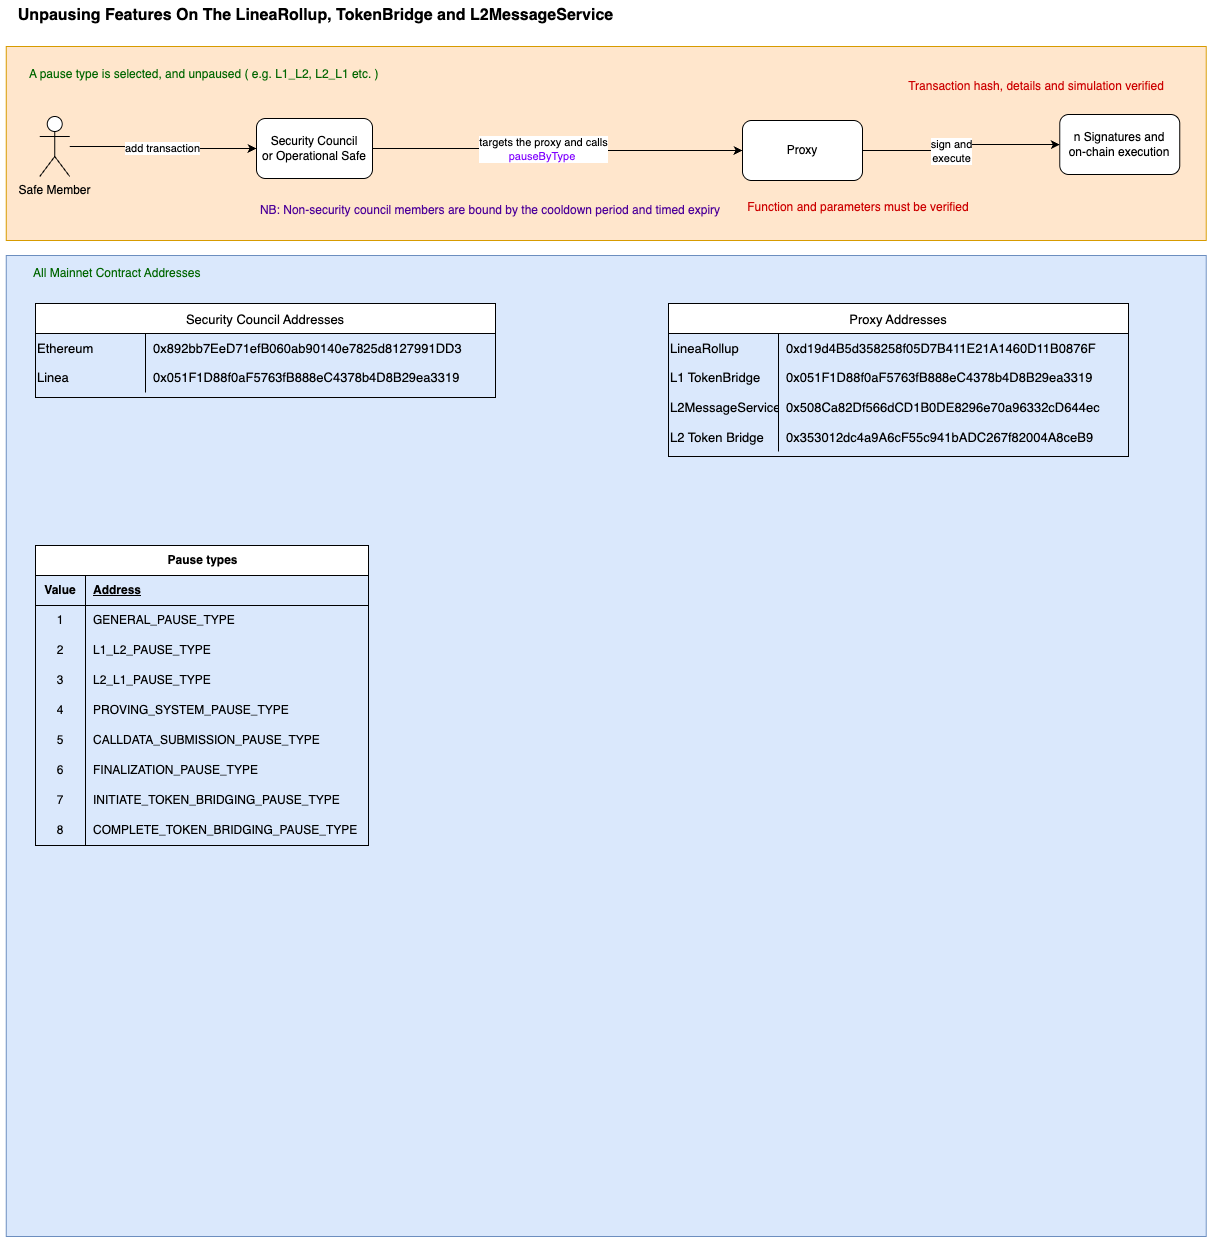

The diagram above was exported from draw.io. Its source (the exported page's mxGraphModel, read from the mxfile embedded in the PNG):
<mxGraphModel dx="5363" dy="1898" grid="0" gridSize="10" guides="1" tooltips="1" connect="1" arrows="1" fold="1" page="0" pageScale="1" pageWidth="827" pageHeight="1169" math="0" shadow="0">
  <root>
    <mxCell id="0" />
    <mxCell id="1" parent="0" />
    <mxCell id="2" value="" style="rounded=0;whiteSpace=wrap;html=1;fillColor=#dae8fc;strokeColor=#6c8ebf;" vertex="1" parent="1">
      <mxGeometry x="11.75" y="1265" width="1200" height="981" as="geometry" />
    </mxCell>
    <mxCell id="3" value="" style="rounded=0;whiteSpace=wrap;html=1;fillColor=#ffe6cc;strokeColor=#d79b00;" vertex="1" parent="1">
      <mxGeometry x="11.75" y="1056" width="1200" height="194" as="geometry" />
    </mxCell>
    <mxCell id="4" value="Security Council &lt;br&gt;or Operational Safe" style="rounded=1;whiteSpace=wrap;html=1;" vertex="1" parent="1">
      <mxGeometry x="262" y="1128" width="116" height="60" as="geometry" />
    </mxCell>
    <mxCell id="5" value="add transaction" style="edgeStyle=orthogonalEdgeStyle;rounded=0;orthogonalLoop=1;jettySize=auto;html=1;entryX=0;entryY=0.5;entryDx=0;entryDy=0;" edge="1" source="6" target="4" parent="1">
      <mxGeometry relative="1" as="geometry" />
    </mxCell>
    <mxCell id="6" value="Safe Member" style="shape=umlActor;verticalLabelPosition=bottom;verticalAlign=top;html=1;outlineConnect=0;" vertex="1" parent="1">
      <mxGeometry x="45.25" y="1126" width="30" height="60" as="geometry" />
    </mxCell>
    <mxCell id="7" style="edgeStyle=orthogonalEdgeStyle;rounded=0;orthogonalLoop=1;jettySize=auto;html=1;entryX=0;entryY=0.5;entryDx=0;entryDy=0;exitX=1;exitY=0.5;exitDx=0;exitDy=0;" edge="1" source="4" target="11" parent="1">
      <mxGeometry relative="1" as="geometry">
        <mxPoint x="497" y="1165" as="sourcePoint" />
        <mxPoint x="781" y="1171" as="targetPoint" />
      </mxGeometry>
    </mxCell>
    <mxCell id="8" value="targets the proxy and calls &lt;br&gt;&lt;font style=&quot;color: rgb(127, 0, 255);&quot;&gt;pauseByType&amp;nbsp;&lt;/font&gt;" style="edgeLabel;html=1;align=center;verticalAlign=middle;resizable=0;points=[];" connectable="0" vertex="1" parent="7">
      <mxGeometry x="-0.224" relative="1" as="geometry">
        <mxPoint x="25" as="offset" />
      </mxGeometry>
    </mxCell>
    <mxCell id="9" value="" style="edgeStyle=orthogonalEdgeStyle;rounded=0;orthogonalLoop=1;jettySize=auto;html=1;" edge="1" source="11" target="12" parent="1">
      <mxGeometry relative="1" as="geometry" />
    </mxCell>
    <mxCell id="10" value="sign and&lt;br&gt;execute" style="edgeLabel;html=1;align=center;verticalAlign=middle;resizable=0;points=[];" connectable="0" vertex="1" parent="9">
      <mxGeometry x="-0.13" relative="1" as="geometry">
        <mxPoint as="offset" />
      </mxGeometry>
    </mxCell>
    <mxCell id="11" value="Proxy" style="rounded=1;whiteSpace=wrap;html=1;" vertex="1" parent="1">
      <mxGeometry x="748" y="1130" width="120" height="60" as="geometry" />
    </mxCell>
    <mxCell id="12" value="n Signatures and&lt;br&gt;on-chain execution" style="rounded=1;whiteSpace=wrap;html=1;" vertex="1" parent="1">
      <mxGeometry x="1065.25" y="1124" width="120" height="60" as="geometry" />
    </mxCell>
    <mxCell id="13" value="&lt;span style=&quot;color: rgb(0, 102, 0);&quot;&gt;A pause type is selected, and unpaused&amp;nbsp;&lt;/span&gt;&lt;span style=&quot;color: rgb(0, 102, 0);&quot;&gt;( e.g.&amp;nbsp;L1_L2, L2_L1 etc. )&lt;/span&gt;" style="text;html=1;align=left;verticalAlign=middle;whiteSpace=wrap;rounded=0;strokeColor=none;" vertex="1" parent="1">
      <mxGeometry x="33.25" y="1069" width="1157" height="30" as="geometry" />
    </mxCell>
    <mxCell id="14" value="&lt;font style=&quot;color: rgb(0, 102, 0);&quot;&gt;All Mainnet Contract Addresses&lt;/font&gt;" style="text;html=1;align=left;verticalAlign=middle;whiteSpace=wrap;rounded=0;strokeColor=none;" vertex="1" parent="1">
      <mxGeometry x="37.25" y="1268" width="1157" height="30" as="geometry" />
    </mxCell>
    <mxCell id="15" value="Unpausing Features On The LineaRollup, TokenBridge and L2MessageService" style="text;html=1;align=center;verticalAlign=middle;whiteSpace=wrap;rounded=0;fontStyle=1;fontSize=16;" vertex="1" parent="1">
      <mxGeometry x="6" y="1010" width="631" height="30" as="geometry" />
    </mxCell>
    <mxCell id="16" value="&lt;font style=&quot;color: rgb(204, 0, 0);&quot;&gt;Transaction hash, details and simulation verified&lt;/font&gt;" style="text;html=1;align=center;verticalAlign=middle;whiteSpace=wrap;rounded=0;" vertex="1" parent="1">
      <mxGeometry x="908.5" y="1081" width="266" height="30" as="geometry" />
    </mxCell>
    <mxCell id="17" value="Proxy Addresses" style="shape=table;startSize=30;container=1;collapsible=0;childLayout=tableLayout;fixedRows=1;rowLines=0;fontStyle=0;strokeColor=default;fontSize=13;" vertex="1" parent="1">
      <mxGeometry x="674" y="1313" width="460" height="153" as="geometry" />
    </mxCell>
    <mxCell id="18" value="" style="shape=tableRow;horizontal=0;startSize=0;swimlaneHead=0;swimlaneBody=0;top=0;left=0;bottom=0;right=0;collapsible=0;dropTarget=0;fillColor=none;points=[[0,0.5],[1,0.5]];portConstraint=eastwest;strokeColor=inherit;fontSize=13;" vertex="1" parent="17">
      <mxGeometry y="30" width="460" height="29" as="geometry" />
    </mxCell>
    <mxCell id="19" value="LineaRollup" style="shape=partialRectangle;html=1;whiteSpace=wrap;connectable=0;fillColor=none;top=0;left=0;bottom=0;right=0;overflow=hidden;pointerEvents=1;strokeColor=inherit;fontSize=13;align=left;" vertex="1" parent="18">
      <mxGeometry width="110" height="29" as="geometry">
        <mxRectangle width="110" height="29" as="alternateBounds" />
      </mxGeometry>
    </mxCell>
    <mxCell id="20" value="0xd19d4B5d358258f05D7B411E21A1460D11B0876F" style="shape=partialRectangle;html=1;whiteSpace=wrap;connectable=0;fillColor=none;top=0;left=0;bottom=0;right=0;align=left;spacingLeft=6;overflow=hidden;strokeColor=inherit;fontSize=13;" vertex="1" parent="18">
      <mxGeometry x="110" width="350" height="29" as="geometry">
        <mxRectangle width="350" height="29" as="alternateBounds" />
      </mxGeometry>
    </mxCell>
    <mxCell id="21" value="" style="shape=tableRow;horizontal=0;startSize=0;swimlaneHead=0;swimlaneBody=0;top=0;left=0;bottom=0;right=0;collapsible=0;dropTarget=0;fillColor=none;points=[[0,0.5],[1,0.5]];portConstraint=eastwest;strokeColor=inherit;fontSize=13;" vertex="1" parent="17">
      <mxGeometry y="59" width="460" height="30" as="geometry" />
    </mxCell>
    <mxCell id="22" value="L1 TokenBridge" style="shape=partialRectangle;html=1;whiteSpace=wrap;connectable=0;fillColor=none;top=0;left=0;bottom=0;right=0;overflow=hidden;strokeColor=inherit;fontSize=13;align=left;" vertex="1" parent="21">
      <mxGeometry width="110" height="30" as="geometry">
        <mxRectangle width="110" height="30" as="alternateBounds" />
      </mxGeometry>
    </mxCell>
    <mxCell id="23" value="0x051F1D88f0aF5763fB888eC4378b4D8B29ea3319" style="shape=partialRectangle;html=1;whiteSpace=wrap;connectable=0;fillColor=none;top=0;left=0;bottom=0;right=0;align=left;spacingLeft=6;overflow=hidden;strokeColor=inherit;fontSize=13;" vertex="1" parent="21">
      <mxGeometry x="110" width="350" height="30" as="geometry">
        <mxRectangle width="350" height="30" as="alternateBounds" />
      </mxGeometry>
    </mxCell>
    <mxCell id="24" value="" style="shape=tableRow;horizontal=0;startSize=0;swimlaneHead=0;swimlaneBody=0;top=0;left=0;bottom=0;right=0;collapsible=0;dropTarget=0;fillColor=none;points=[[0,0.5],[1,0.5]];portConstraint=eastwest;strokeColor=inherit;fontSize=13;" vertex="1" parent="17">
      <mxGeometry y="89" width="460" height="30" as="geometry" />
    </mxCell>
    <mxCell id="25" value="L2MessageService" style="shape=partialRectangle;html=1;whiteSpace=wrap;connectable=0;fillColor=none;top=0;left=0;bottom=0;right=0;overflow=hidden;strokeColor=inherit;fontSize=13;align=left;" vertex="1" parent="24">
      <mxGeometry width="110" height="30" as="geometry">
        <mxRectangle width="110" height="30" as="alternateBounds" />
      </mxGeometry>
    </mxCell>
    <mxCell id="26" value="0x508Ca82Df566dCD1B0DE8296e70a96332cD644ec" style="shape=partialRectangle;html=1;whiteSpace=wrap;connectable=0;fillColor=none;top=0;left=0;bottom=0;right=0;align=left;spacingLeft=6;overflow=hidden;strokeColor=inherit;fontSize=13;" vertex="1" parent="24">
      <mxGeometry x="110" width="350" height="30" as="geometry">
        <mxRectangle width="350" height="30" as="alternateBounds" />
      </mxGeometry>
    </mxCell>
    <mxCell id="27" value="" style="shape=tableRow;horizontal=0;startSize=0;swimlaneHead=0;swimlaneBody=0;top=0;left=0;bottom=0;right=0;collapsible=0;dropTarget=0;fillColor=none;points=[[0,0.5],[1,0.5]];portConstraint=eastwest;strokeColor=inherit;fontSize=13;" vertex="1" parent="17">
      <mxGeometry y="119" width="460" height="29" as="geometry" />
    </mxCell>
    <mxCell id="28" value="L2 Token Bridge" style="shape=partialRectangle;html=1;whiteSpace=wrap;connectable=0;fillColor=none;top=0;left=0;bottom=0;right=0;overflow=hidden;pointerEvents=1;strokeColor=inherit;fontSize=13;align=left;" vertex="1" parent="27">
      <mxGeometry width="110" height="29" as="geometry">
        <mxRectangle width="110" height="29" as="alternateBounds" />
      </mxGeometry>
    </mxCell>
    <mxCell id="29" value="0x353012dc4a9A6cF55c941bADC267f82004A8ceB9" style="shape=partialRectangle;html=1;whiteSpace=wrap;connectable=0;fillColor=none;top=0;left=0;bottom=0;right=0;align=left;spacingLeft=6;overflow=hidden;strokeColor=inherit;fontSize=13;" vertex="1" parent="27">
      <mxGeometry x="110" width="350" height="29" as="geometry">
        <mxRectangle width="350" height="29" as="alternateBounds" />
      </mxGeometry>
    </mxCell>
    <mxCell id="30" value="Security Council Addresses" style="shape=table;startSize=30;container=1;collapsible=0;childLayout=tableLayout;fixedRows=1;rowLines=0;fontStyle=0;strokeColor=default;fontSize=13;" vertex="1" parent="1">
      <mxGeometry x="41" y="1313" width="460" height="94" as="geometry" />
    </mxCell>
    <mxCell id="31" value="" style="shape=tableRow;horizontal=0;startSize=0;swimlaneHead=0;swimlaneBody=0;top=0;left=0;bottom=0;right=0;collapsible=0;dropTarget=0;fillColor=none;points=[[0,0.5],[1,0.5]];portConstraint=eastwest;strokeColor=inherit;fontSize=13;" vertex="1" parent="30">
      <mxGeometry y="30" width="460" height="29" as="geometry" />
    </mxCell>
    <mxCell id="32" value="Ethereum" style="shape=partialRectangle;html=1;whiteSpace=wrap;connectable=0;fillColor=none;top=0;left=0;bottom=0;right=0;overflow=hidden;pointerEvents=1;strokeColor=inherit;fontSize=13;align=left;" vertex="1" parent="31">
      <mxGeometry width="110" height="29" as="geometry">
        <mxRectangle width="110" height="29" as="alternateBounds" />
      </mxGeometry>
    </mxCell>
    <mxCell id="33" value="0x892bb7EeD71efB060ab90140e7825d8127991DD3" style="shape=partialRectangle;html=1;whiteSpace=wrap;connectable=0;fillColor=none;top=0;left=0;bottom=0;right=0;align=left;spacingLeft=6;overflow=hidden;strokeColor=inherit;fontSize=13;" vertex="1" parent="31">
      <mxGeometry x="110" width="350" height="29" as="geometry">
        <mxRectangle width="350" height="29" as="alternateBounds" />
      </mxGeometry>
    </mxCell>
    <mxCell id="34" value="" style="shape=tableRow;horizontal=0;startSize=0;swimlaneHead=0;swimlaneBody=0;top=0;left=0;bottom=0;right=0;collapsible=0;dropTarget=0;fillColor=none;points=[[0,0.5],[1,0.5]];portConstraint=eastwest;strokeColor=inherit;fontSize=13;" vertex="1" parent="30">
      <mxGeometry y="59" width="460" height="30" as="geometry" />
    </mxCell>
    <mxCell id="35" value="Linea" style="shape=partialRectangle;html=1;whiteSpace=wrap;connectable=0;fillColor=none;top=0;left=0;bottom=0;right=0;overflow=hidden;strokeColor=inherit;fontSize=13;align=left;" vertex="1" parent="34">
      <mxGeometry width="110" height="30" as="geometry">
        <mxRectangle width="110" height="30" as="alternateBounds" />
      </mxGeometry>
    </mxCell>
    <mxCell id="36" value="0x051F1D88f0aF5763fB888eC4378b4D8B29ea3319" style="shape=partialRectangle;html=1;whiteSpace=wrap;connectable=0;fillColor=none;top=0;left=0;bottom=0;right=0;align=left;spacingLeft=6;overflow=hidden;strokeColor=inherit;fontSize=13;" vertex="1" parent="34">
      <mxGeometry x="110" width="350" height="30" as="geometry">
        <mxRectangle width="350" height="30" as="alternateBounds" />
      </mxGeometry>
    </mxCell>
    <mxCell id="37" value="&lt;font style=&quot;color: rgb(76, 0, 153);&quot;&gt;NB: Non-security council members are bound by the cooldown period and timed expiry&lt;/font&gt;" style="text;html=1;align=center;verticalAlign=middle;whiteSpace=wrap;rounded=0;" vertex="1" parent="1">
      <mxGeometry x="262" y="1205" width="468" height="30" as="geometry" />
    </mxCell>
    <mxCell id="38" value="&lt;font style=&quot;color: rgb(204, 0, 0);&quot;&gt;Function and parameters must be verified&lt;/font&gt;" style="text;html=1;align=center;verticalAlign=middle;whiteSpace=wrap;rounded=0;" vertex="1" parent="1">
      <mxGeometry x="749.62" y="1202" width="228" height="30" as="geometry" />
    </mxCell>
    <mxCell id="39" value="Pause types" style="shape=table;startSize=30;container=1;collapsible=1;childLayout=tableLayout;fixedRows=1;rowLines=0;fontStyle=1;align=center;resizeLast=1;html=1;" vertex="1" parent="1">
      <mxGeometry x="41" y="1555" width="333" height="300" as="geometry" />
    </mxCell>
    <mxCell id="40" value="" style="shape=tableRow;horizontal=0;startSize=0;swimlaneHead=0;swimlaneBody=0;fillColor=none;collapsible=0;dropTarget=0;points=[[0,0.5],[1,0.5]];portConstraint=eastwest;top=0;left=0;right=0;bottom=1;" vertex="1" parent="39">
      <mxGeometry y="30" width="333" height="30" as="geometry" />
    </mxCell>
    <mxCell id="41" value="Value" style="shape=partialRectangle;connectable=0;fillColor=none;top=0;left=0;bottom=0;right=0;fontStyle=1;overflow=hidden;whiteSpace=wrap;html=1;" vertex="1" parent="40">
      <mxGeometry width="50" height="30" as="geometry">
        <mxRectangle width="50" height="30" as="alternateBounds" />
      </mxGeometry>
    </mxCell>
    <mxCell id="42" value="Address" style="shape=partialRectangle;connectable=0;fillColor=none;top=0;left=0;bottom=0;right=0;align=left;spacingLeft=6;fontStyle=5;overflow=hidden;whiteSpace=wrap;html=1;" vertex="1" parent="40">
      <mxGeometry x="50" width="283" height="30" as="geometry">
        <mxRectangle width="283" height="30" as="alternateBounds" />
      </mxGeometry>
    </mxCell>
    <mxCell id="43" value="" style="shape=tableRow;horizontal=0;startSize=0;swimlaneHead=0;swimlaneBody=0;fillColor=none;collapsible=0;dropTarget=0;points=[[0,0.5],[1,0.5]];portConstraint=eastwest;top=0;left=0;right=0;bottom=0;" vertex="1" parent="39">
      <mxGeometry y="60" width="333" height="30" as="geometry" />
    </mxCell>
    <mxCell id="44" value="1" style="shape=partialRectangle;connectable=0;fillColor=none;top=0;left=0;bottom=0;right=0;editable=1;overflow=hidden;whiteSpace=wrap;html=1;" vertex="1" parent="43">
      <mxGeometry width="50" height="30" as="geometry">
        <mxRectangle width="50" height="30" as="alternateBounds" />
      </mxGeometry>
    </mxCell>
    <mxCell id="45" value="GENERAL_PAUSE_TYPE" style="shape=partialRectangle;connectable=0;fillColor=none;top=0;left=0;bottom=0;right=0;align=left;spacingLeft=6;overflow=hidden;whiteSpace=wrap;html=1;" vertex="1" parent="43">
      <mxGeometry x="50" width="283" height="30" as="geometry">
        <mxRectangle width="283" height="30" as="alternateBounds" />
      </mxGeometry>
    </mxCell>
    <mxCell id="46" value="" style="shape=tableRow;horizontal=0;startSize=0;swimlaneHead=0;swimlaneBody=0;fillColor=none;collapsible=0;dropTarget=0;points=[[0,0.5],[1,0.5]];portConstraint=eastwest;top=0;left=0;right=0;bottom=0;" vertex="1" parent="39">
      <mxGeometry y="90" width="333" height="30" as="geometry" />
    </mxCell>
    <mxCell id="47" value="2" style="shape=partialRectangle;connectable=0;fillColor=none;top=0;left=0;bottom=0;right=0;editable=1;overflow=hidden;whiteSpace=wrap;html=1;" vertex="1" parent="46">
      <mxGeometry width="50" height="30" as="geometry">
        <mxRectangle width="50" height="30" as="alternateBounds" />
      </mxGeometry>
    </mxCell>
    <mxCell id="48" value="L1_L2_PAUSE_TYPE" style="shape=partialRectangle;connectable=0;fillColor=none;top=0;left=0;bottom=0;right=0;align=left;spacingLeft=6;overflow=hidden;whiteSpace=wrap;html=1;" vertex="1" parent="46">
      <mxGeometry x="50" width="283" height="30" as="geometry">
        <mxRectangle width="283" height="30" as="alternateBounds" />
      </mxGeometry>
    </mxCell>
    <mxCell id="49" value="" style="shape=tableRow;horizontal=0;startSize=0;swimlaneHead=0;swimlaneBody=0;fillColor=none;collapsible=0;dropTarget=0;points=[[0,0.5],[1,0.5]];portConstraint=eastwest;top=0;left=0;right=0;bottom=0;" vertex="1" parent="39">
      <mxGeometry y="120" width="333" height="30" as="geometry" />
    </mxCell>
    <mxCell id="50" value="3" style="shape=partialRectangle;connectable=0;fillColor=none;top=0;left=0;bottom=0;right=0;editable=1;overflow=hidden;whiteSpace=wrap;html=1;" vertex="1" parent="49">
      <mxGeometry width="50" height="30" as="geometry">
        <mxRectangle width="50" height="30" as="alternateBounds" />
      </mxGeometry>
    </mxCell>
    <mxCell id="51" value="L2_L1_PAUSE_TYPE" style="shape=partialRectangle;connectable=0;fillColor=none;top=0;left=0;bottom=0;right=0;align=left;spacingLeft=6;overflow=hidden;whiteSpace=wrap;html=1;" vertex="1" parent="49">
      <mxGeometry x="50" width="283" height="30" as="geometry">
        <mxRectangle width="283" height="30" as="alternateBounds" />
      </mxGeometry>
    </mxCell>
    <mxCell id="52" style="shape=tableRow;horizontal=0;startSize=0;swimlaneHead=0;swimlaneBody=0;fillColor=none;collapsible=0;dropTarget=0;points=[[0,0.5],[1,0.5]];portConstraint=eastwest;top=0;left=0;right=0;bottom=0;" vertex="1" parent="39">
      <mxGeometry y="150" width="333" height="30" as="geometry" />
    </mxCell>
    <mxCell id="53" value="4" style="shape=partialRectangle;connectable=0;fillColor=none;top=0;left=0;bottom=0;right=0;editable=1;overflow=hidden;whiteSpace=wrap;html=1;" vertex="1" parent="52">
      <mxGeometry width="50" height="30" as="geometry">
        <mxRectangle width="50" height="30" as="alternateBounds" />
      </mxGeometry>
    </mxCell>
    <mxCell id="54" value="PROVING_SYSTEM_PAUSE_TYPE" style="shape=partialRectangle;connectable=0;fillColor=none;top=0;left=0;bottom=0;right=0;align=left;spacingLeft=6;overflow=hidden;whiteSpace=wrap;html=1;" vertex="1" parent="52">
      <mxGeometry x="50" width="283" height="30" as="geometry">
        <mxRectangle width="283" height="30" as="alternateBounds" />
      </mxGeometry>
    </mxCell>
    <mxCell id="55" style="shape=tableRow;horizontal=0;startSize=0;swimlaneHead=0;swimlaneBody=0;fillColor=none;collapsible=0;dropTarget=0;points=[[0,0.5],[1,0.5]];portConstraint=eastwest;top=0;left=0;right=0;bottom=0;" vertex="1" parent="39">
      <mxGeometry y="180" width="333" height="30" as="geometry" />
    </mxCell>
    <mxCell id="56" value="5" style="shape=partialRectangle;connectable=0;fillColor=none;top=0;left=0;bottom=0;right=0;editable=1;overflow=hidden;whiteSpace=wrap;html=1;" vertex="1" parent="55">
      <mxGeometry width="50" height="30" as="geometry">
        <mxRectangle width="50" height="30" as="alternateBounds" />
      </mxGeometry>
    </mxCell>
    <mxCell id="57" value="CALLDATA_SUBMISSION_PAUSE_TYPE" style="shape=partialRectangle;connectable=0;fillColor=none;top=0;left=0;bottom=0;right=0;align=left;spacingLeft=6;overflow=hidden;whiteSpace=wrap;html=1;" vertex="1" parent="55">
      <mxGeometry x="50" width="283" height="30" as="geometry">
        <mxRectangle width="283" height="30" as="alternateBounds" />
      </mxGeometry>
    </mxCell>
    <mxCell id="58" style="shape=tableRow;horizontal=0;startSize=0;swimlaneHead=0;swimlaneBody=0;fillColor=none;collapsible=0;dropTarget=0;points=[[0,0.5],[1,0.5]];portConstraint=eastwest;top=0;left=0;right=0;bottom=0;" vertex="1" parent="39">
      <mxGeometry y="210" width="333" height="30" as="geometry" />
    </mxCell>
    <mxCell id="59" value="6" style="shape=partialRectangle;connectable=0;fillColor=none;top=0;left=0;bottom=0;right=0;editable=1;overflow=hidden;whiteSpace=wrap;html=1;" vertex="1" parent="58">
      <mxGeometry width="50" height="30" as="geometry">
        <mxRectangle width="50" height="30" as="alternateBounds" />
      </mxGeometry>
    </mxCell>
    <mxCell id="60" value="FINALIZATION_PAUSE_TYPE" style="shape=partialRectangle;connectable=0;fillColor=none;top=0;left=0;bottom=0;right=0;align=left;spacingLeft=6;overflow=hidden;whiteSpace=wrap;html=1;" vertex="1" parent="58">
      <mxGeometry x="50" width="283" height="30" as="geometry">
        <mxRectangle width="283" height="30" as="alternateBounds" />
      </mxGeometry>
    </mxCell>
    <mxCell id="61" style="shape=tableRow;horizontal=0;startSize=0;swimlaneHead=0;swimlaneBody=0;fillColor=none;collapsible=0;dropTarget=0;points=[[0,0.5],[1,0.5]];portConstraint=eastwest;top=0;left=0;right=0;bottom=0;" vertex="1" parent="39">
      <mxGeometry y="240" width="333" height="30" as="geometry" />
    </mxCell>
    <mxCell id="62" value="7" style="shape=partialRectangle;connectable=0;fillColor=none;top=0;left=0;bottom=0;right=0;editable=1;overflow=hidden;whiteSpace=wrap;html=1;" vertex="1" parent="61">
      <mxGeometry width="50" height="30" as="geometry">
        <mxRectangle width="50" height="30" as="alternateBounds" />
      </mxGeometry>
    </mxCell>
    <mxCell id="63" value="INITIATE_TOKEN_BRIDGING_PAUSE_TYPE" style="shape=partialRectangle;connectable=0;fillColor=none;top=0;left=0;bottom=0;right=0;align=left;spacingLeft=6;overflow=hidden;whiteSpace=wrap;html=1;" vertex="1" parent="61">
      <mxGeometry x="50" width="283" height="30" as="geometry">
        <mxRectangle width="283" height="30" as="alternateBounds" />
      </mxGeometry>
    </mxCell>
    <mxCell id="64" style="shape=tableRow;horizontal=0;startSize=0;swimlaneHead=0;swimlaneBody=0;fillColor=none;collapsible=0;dropTarget=0;points=[[0,0.5],[1,0.5]];portConstraint=eastwest;top=0;left=0;right=0;bottom=0;" vertex="1" parent="39">
      <mxGeometry y="270" width="333" height="30" as="geometry" />
    </mxCell>
    <mxCell id="65" value="8" style="shape=partialRectangle;connectable=0;fillColor=none;top=0;left=0;bottom=0;right=0;editable=1;overflow=hidden;whiteSpace=wrap;html=1;" vertex="1" parent="64">
      <mxGeometry width="50" height="30" as="geometry">
        <mxRectangle width="50" height="30" as="alternateBounds" />
      </mxGeometry>
    </mxCell>
    <mxCell id="66" value="COMPLETE_TOKEN_BRIDGING_PAUSE_TYPE" style="shape=partialRectangle;connectable=0;fillColor=none;top=0;left=0;bottom=0;right=0;align=left;spacingLeft=6;overflow=hidden;whiteSpace=wrap;html=1;" vertex="1" parent="64">
      <mxGeometry x="50" width="283" height="30" as="geometry">
        <mxRectangle width="283" height="30" as="alternateBounds" />
      </mxGeometry>
    </mxCell>
  </root>
</mxGraphModel>